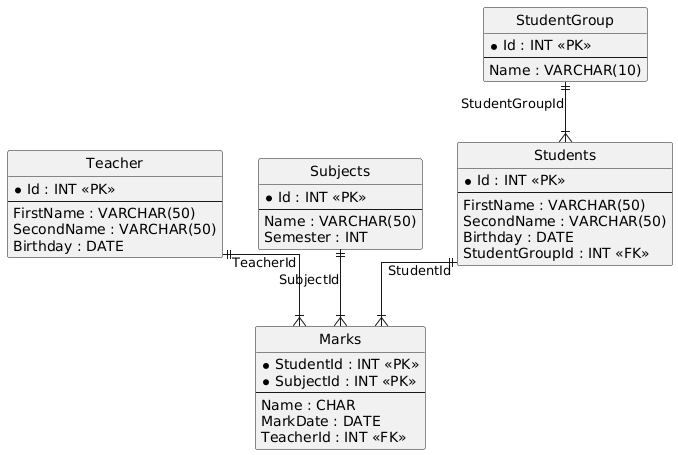

The diagram above was rendered by PlantUML. Its source (embedded in the PNG):
@startuml
hide circle
skinparam linetype ortho

entity "Teacher" as Teacher {
  * Id : INT <<PK>>
  --
  FirstName : VARCHAR(50)
  SecondName : VARCHAR(50)
  Birthday : DATE
}

entity "Subjects" as Subjects {
  * Id : INT <<PK>>
  --
  Name : VARCHAR(50)
  Semester : INT
}

entity "StudentGroup" as StudentGroup {
  * Id : INT <<PK>>
  --
  Name : VARCHAR(10)
}

entity "Students" as Students {
  * Id : INT <<PK>>
  --
  FirstName : VARCHAR(50)
  SecondName : VARCHAR(50)
  Birthday : DATE
  StudentGroupId : INT <<FK>>
}

entity "Marks" as Marks {
  * StudentId : INT <<PK>>
  * SubjectId : INT <<PK>>
  --
  Name : CHAR
  MarkDate : DATE
  TeacherId : INT <<FK>>
}

StudentGroup ||--|{ Students : "StudentGroupId"
Students ||--|{ Marks : "StudentId"
Teacher ||--|{ Marks : "TeacherId"
Subjects ||--|{ Marks : "SubjectId"
@enduml